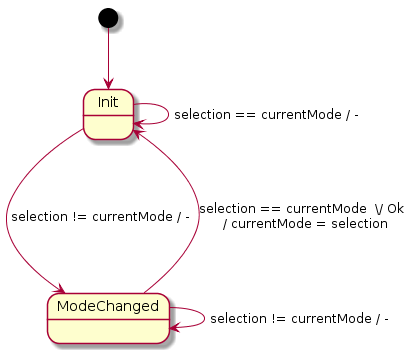

The diagram above was rendered by PlantUML. Its source (embedded in the PNG):
@startuml
[*] --> Init

Init --> Init 				: selection == currentMode / -
Init --> ModeChanged 		: selection != currentMode / -
ModeChanged ---> Init 		: selection == currentMode  \/ Ok \n / currentMode = selection 
ModeChanged --> ModeChanged : selection != currentMode / - 

state Init {
}

state ModeChanged {
}
@enduml